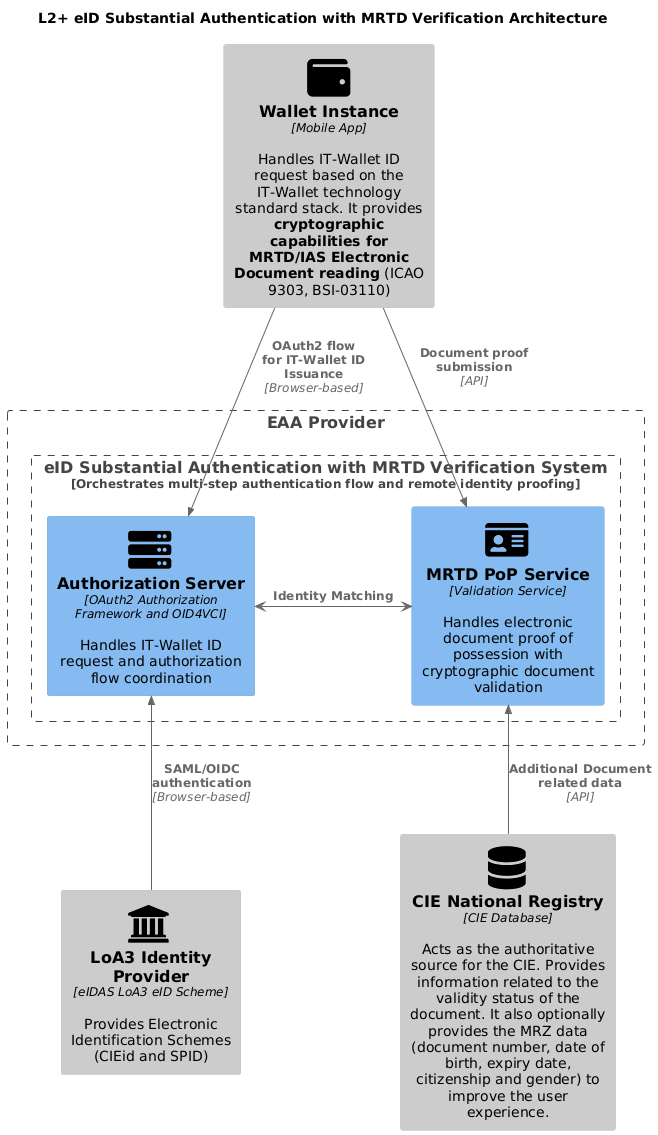

The diagram above was rendered by PlantUML. Its source (embedded in the PNG):
@startuml L2+ Multi-Step Authorization Architecture
'!theme cerulean-outline
!include <C4/C4_Component>
HIDE_STEREOTYPE()
'LAYOUT_WITH_LEGEND()

' Define SPRITES
!include <tupadr3/common>
!include <tupadr3/font-awesome-5/database>
!include <tupadr3/font-awesome-5/server>
!include <tupadr3/font-awesome-5/id_card>
!include <tupadr3/font-awesome-5/wallet>
!include <tupadr3/font-awesome/institution>

title L2+ eID Substantial Authentication with MRTD Verification Architecture

Component_Ext(wallet, "Wallet Instance", "Mobile App", "Handles IT-Wallet ID request based on the IT-Wallet technology standard stack. It provides **cryptographic capabilities for MRTD/IAS Electronic Document reading** (ICAO 9303, BSI-03110)",$sprite="wallet")

Boundary(issuer, "EAA Provider") {
    Boundary(multi_step_authz, "eID Substantial Authentication with MRTD Verification System", "Orchestrates multi-step authentication flow and remote identity proofing") {
        Component(eaa_authz_server, "Authorization Server", "OAuth2 Authorization Framework and OID4VCI", "Handles IT-Wallet ID request and authorization flow coordination",$sprite="server")
        Component(doc_pop_service, "MRTD PoP Service", "Validation Service", "Handles electronic document proof of possession with cryptographic document validation",$sprite="id_card")
    }
}

Component_Ext(loa3_idp, "LoA3 Identity Provider", "eIDAS LoA3 eID Scheme", "Provides Electronic Identification Schemes (CIEid and SPID)",$sprite="institution")

Component_Ext(cie_registry, "CIE National Registry", "CIE Database", "Acts as the authoritative source for the CIE. Provides information related to the validity status of the document. It also optionally provides the MRZ data (document number, date of birth, expiry date, citizenship and gender) to improve the user experience.",$sprite="database")

Rel(wallet, eaa_authz_server, "OAuth2 flow \nfor IT-Wallet ID Issuance", "Browser-based")

Rel(wallet, doc_pop_service, "Document proof submission", "API")

eaa_authz_server <-> doc_pop_service : "**Identity Matching**"

Rel_Back(eaa_authz_server, loa3_idp, "SAML/OIDC authentication", "Browser-based")

Rel_Back(doc_pop_service, cie_registry, "Additional Document related data", "API")
@enduml